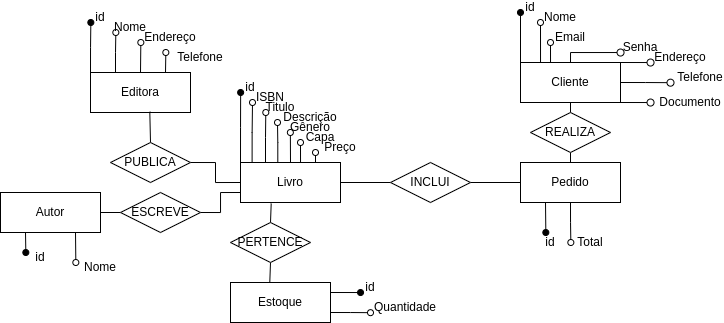

The diagram above was exported from draw.io. Its source (the exported page's mxGraphModel, read from the mxfile embedded in the PNG):
<mxGraphModel dx="455" dy="263" grid="1" gridSize="10" guides="1" tooltips="1" connect="1" arrows="1" fold="1" page="1" pageScale="1" pageWidth="850" pageHeight="1100" math="0" shadow="0" extFonts="Permanent Marker^https://fonts.googleapis.com/css?family=Permanent+Marker">
  <root>
    <mxCell id="0" />
    <mxCell id="1" parent="0" />
    <mxCell id="uMm1C3rqo_Ag0tslqku3-27" value="" style="edgeStyle=orthogonalEdgeStyle;rounded=0;orthogonalLoop=1;jettySize=auto;html=1;endArrow=oval;endFill=0;exitDx=0;exitDy=0;exitPerimeter=0;startArrow=none;" parent="1" edge="1">
      <mxGeometry relative="1" as="geometry">
        <mxPoint x="260" y="140" as="sourcePoint" />
        <mxPoint x="260" y="140" as="targetPoint" />
      </mxGeometry>
    </mxCell>
    <mxCell id="uMm1C3rqo_Ag0tslqku3-57" style="edgeStyle=orthogonalEdgeStyle;rounded=0;orthogonalLoop=1;jettySize=auto;html=1;exitX=0;exitY=0;exitDx=0;exitDy=0;endArrow=oval;endFill=1;" parent="1" source="uMm1C3rqo_Ag0tslqku3-1" edge="1">
      <mxGeometry relative="1" as="geometry">
        <mxPoint x="250.1428571428571" y="100" as="targetPoint" />
      </mxGeometry>
    </mxCell>
    <mxCell id="uMm1C3rqo_Ag0tslqku3-59" style="edgeStyle=orthogonalEdgeStyle;rounded=0;orthogonalLoop=1;jettySize=auto;html=1;exitX=0.116;exitY=0.018;exitDx=0;exitDy=0;endArrow=oval;endFill=0;exitPerimeter=0;" parent="1" source="uMm1C3rqo_Ag0tslqku3-1" edge="1">
      <mxGeometry relative="1" as="geometry">
        <mxPoint x="262" y="110" as="targetPoint" />
      </mxGeometry>
    </mxCell>
    <mxCell id="uMm1C3rqo_Ag0tslqku3-61" style="edgeStyle=orthogonalEdgeStyle;rounded=0;orthogonalLoop=1;jettySize=auto;html=1;exitX=0.25;exitY=0;exitDx=0;exitDy=0;endArrow=oval;endFill=0;" parent="1" source="uMm1C3rqo_Ag0tslqku3-1" edge="1">
      <mxGeometry relative="1" as="geometry">
        <mxPoint x="275.28571428571433" y="120" as="targetPoint" />
      </mxGeometry>
    </mxCell>
    <mxCell id="uMm1C3rqo_Ag0tslqku3-63" style="edgeStyle=orthogonalEdgeStyle;rounded=0;orthogonalLoop=1;jettySize=auto;html=1;exitX=0.373;exitY=0.018;exitDx=0;exitDy=0;endArrow=oval;endFill=0;exitPerimeter=0;" parent="1" source="uMm1C3rqo_Ag0tslqku3-1" edge="1">
      <mxGeometry relative="1" as="geometry">
        <mxPoint x="287" y="130" as="targetPoint" />
      </mxGeometry>
    </mxCell>
    <mxCell id="uMm1C3rqo_Ag0tslqku3-65" style="edgeStyle=orthogonalEdgeStyle;rounded=0;orthogonalLoop=1;jettySize=auto;html=1;exitX=0.5;exitY=0;exitDx=0;exitDy=0;endArrow=oval;endFill=0;" parent="1" source="uMm1C3rqo_Ag0tslqku3-1" edge="1">
      <mxGeometry relative="1" as="geometry">
        <mxPoint x="299.8571428571429" y="140" as="targetPoint" />
      </mxGeometry>
    </mxCell>
    <mxCell id="uMm1C3rqo_Ag0tslqku3-68" style="edgeStyle=orthogonalEdgeStyle;rounded=0;orthogonalLoop=1;jettySize=auto;html=1;exitX=0.75;exitY=0;exitDx=0;exitDy=0;endArrow=oval;endFill=0;" parent="1" source="uMm1C3rqo_Ag0tslqku3-1" edge="1">
      <mxGeometry relative="1" as="geometry">
        <mxPoint x="310" y="150" as="targetPoint" />
      </mxGeometry>
    </mxCell>
    <mxCell id="uMm1C3rqo_Ag0tslqku3-71" style="edgeStyle=orthogonalEdgeStyle;rounded=0;orthogonalLoop=1;jettySize=auto;html=1;exitX=0.75;exitY=0;exitDx=0;exitDy=0;endArrow=oval;endFill=0;" parent="1" source="uMm1C3rqo_Ag0tslqku3-1" edge="1">
      <mxGeometry relative="1" as="geometry">
        <mxPoint x="325" y="160" as="targetPoint" />
      </mxGeometry>
    </mxCell>
    <mxCell id="uMm1C3rqo_Ag0tslqku3-77" style="edgeStyle=orthogonalEdgeStyle;rounded=0;orthogonalLoop=1;jettySize=auto;html=1;exitX=0;exitY=0.5;exitDx=0;exitDy=0;entryX=1;entryY=0.5;entryDx=0;entryDy=0;endArrow=none;endFill=0;" parent="1" source="uMm1C3rqo_Ag0tslqku3-1" target="uMm1C3rqo_Ag0tslqku3-76" edge="1">
      <mxGeometry relative="1" as="geometry" />
    </mxCell>
    <mxCell id="uMm1C3rqo_Ag0tslqku3-91" style="edgeStyle=orthogonalEdgeStyle;rounded=0;orthogonalLoop=1;jettySize=auto;html=1;exitX=1;exitY=0.5;exitDx=0;exitDy=0;entryX=0;entryY=0.5;entryDx=0;entryDy=0;endArrow=none;endFill=0;" parent="1" source="uMm1C3rqo_Ag0tslqku3-1" target="uMm1C3rqo_Ag0tslqku3-90" edge="1">
      <mxGeometry relative="1" as="geometry" />
    </mxCell>
    <mxCell id="uMm1C3rqo_Ag0tslqku3-1" value="Livro&lt;br&gt;" style="whiteSpace=wrap;html=1;align=center;" parent="1" vertex="1">
      <mxGeometry x="250" y="170" width="100" height="40" as="geometry" />
    </mxCell>
    <mxCell id="uMm1C3rqo_Ag0tslqku3-58" value="id" style="text;html=1;strokeColor=none;fillColor=none;align=center;verticalAlign=middle;whiteSpace=wrap;rounded=0;" parent="1" vertex="1">
      <mxGeometry x="250" y="90" width="20" height="10" as="geometry" />
    </mxCell>
    <mxCell id="uMm1C3rqo_Ag0tslqku3-60" value="ISBN" style="text;html=1;strokeColor=none;fillColor=none;align=center;verticalAlign=middle;whiteSpace=wrap;rounded=0;" parent="1" vertex="1">
      <mxGeometry x="270" y="100" width="20" height="10" as="geometry" />
    </mxCell>
    <mxCell id="uMm1C3rqo_Ag0tslqku3-62" value="Titulo" style="text;html=1;strokeColor=none;fillColor=none;align=center;verticalAlign=middle;whiteSpace=wrap;rounded=0;" parent="1" vertex="1">
      <mxGeometry x="280" y="110" width="20" height="10" as="geometry" />
    </mxCell>
    <mxCell id="uMm1C3rqo_Ag0tslqku3-64" value="Descrição" style="text;html=1;strokeColor=none;fillColor=none;align=center;verticalAlign=middle;whiteSpace=wrap;rounded=0;" parent="1" vertex="1">
      <mxGeometry x="310" y="120" width="20" height="10" as="geometry" />
    </mxCell>
    <mxCell id="uMm1C3rqo_Ag0tslqku3-66" value="Gênero" style="text;html=1;strokeColor=none;fillColor=none;align=center;verticalAlign=middle;whiteSpace=wrap;rounded=0;" parent="1" vertex="1">
      <mxGeometry x="310" y="130" width="20" height="10" as="geometry" />
    </mxCell>
    <mxCell id="uMm1C3rqo_Ag0tslqku3-70" value="Capa" style="text;html=1;strokeColor=none;fillColor=none;align=center;verticalAlign=middle;whiteSpace=wrap;rounded=0;" parent="1" vertex="1">
      <mxGeometry x="320" y="140" width="20" height="10" as="geometry" />
    </mxCell>
    <mxCell id="uMm1C3rqo_Ag0tslqku3-72" value="Preço" style="text;html=1;strokeColor=none;fillColor=none;align=center;verticalAlign=middle;whiteSpace=wrap;rounded=0;" parent="1" vertex="1">
      <mxGeometry x="340" y="150" width="20" height="10" as="geometry" />
    </mxCell>
    <mxCell id="uMm1C3rqo_Ag0tslqku3-97" style="edgeStyle=orthogonalEdgeStyle;rounded=0;orthogonalLoop=1;jettySize=auto;html=1;exitX=0;exitY=0;exitDx=0;exitDy=0;endArrow=oval;endFill=1;" parent="1" source="uMm1C3rqo_Ag0tslqku3-75" edge="1">
      <mxGeometry relative="1" as="geometry">
        <mxPoint x="100.33333333333337" y="30" as="targetPoint" />
      </mxGeometry>
    </mxCell>
    <mxCell id="uMm1C3rqo_Ag0tslqku3-99" style="edgeStyle=orthogonalEdgeStyle;rounded=0;orthogonalLoop=1;jettySize=auto;html=1;exitX=0.25;exitY=0;exitDx=0;exitDy=0;endArrow=oval;endFill=0;" parent="1" source="uMm1C3rqo_Ag0tslqku3-75" edge="1">
      <mxGeometry relative="1" as="geometry">
        <mxPoint x="125.33333333333337" y="40" as="targetPoint" />
      </mxGeometry>
    </mxCell>
    <mxCell id="uMm1C3rqo_Ag0tslqku3-109" style="edgeStyle=orthogonalEdgeStyle;rounded=0;orthogonalLoop=1;jettySize=auto;html=1;exitX=0.5;exitY=0;exitDx=0;exitDy=0;endArrow=oval;endFill=0;" parent="1" source="uMm1C3rqo_Ag0tslqku3-75" edge="1">
      <mxGeometry relative="1" as="geometry">
        <mxPoint x="150.33333333333337" y="50" as="targetPoint" />
      </mxGeometry>
    </mxCell>
    <mxCell id="uMm1C3rqo_Ag0tslqku3-112" style="edgeStyle=orthogonalEdgeStyle;rounded=0;orthogonalLoop=1;jettySize=auto;html=1;exitX=0.75;exitY=0;exitDx=0;exitDy=0;endArrow=oval;endFill=0;" parent="1" source="uMm1C3rqo_Ag0tslqku3-75" edge="1">
      <mxGeometry relative="1" as="geometry">
        <mxPoint x="175.33333333333337" y="60" as="targetPoint" />
      </mxGeometry>
    </mxCell>
    <mxCell id="uMm1C3rqo_Ag0tslqku3-75" value="Editora" style="whiteSpace=wrap;html=1;align=center;" parent="1" vertex="1">
      <mxGeometry x="100" y="80" width="100" height="40" as="geometry" />
    </mxCell>
    <mxCell id="uMm1C3rqo_Ag0tslqku3-79" style="edgeStyle=orthogonalEdgeStyle;rounded=0;orthogonalLoop=1;jettySize=auto;html=1;exitX=0.5;exitY=0;exitDx=0;exitDy=0;entryX=0.593;entryY=0.981;entryDx=0;entryDy=0;entryPerimeter=0;endArrow=none;endFill=0;" parent="1" source="uMm1C3rqo_Ag0tslqku3-76" target="uMm1C3rqo_Ag0tslqku3-75" edge="1">
      <mxGeometry relative="1" as="geometry" />
    </mxCell>
    <mxCell id="uMm1C3rqo_Ag0tslqku3-76" value="PUBLICA" style="shape=rhombus;perimeter=rhombusPerimeter;whiteSpace=wrap;html=1;align=center;" parent="1" vertex="1">
      <mxGeometry x="120" y="150" width="80" height="40" as="geometry" />
    </mxCell>
    <mxCell id="uMm1C3rqo_Ag0tslqku3-114" style="edgeStyle=orthogonalEdgeStyle;rounded=0;orthogonalLoop=1;jettySize=auto;html=1;exitX=0.25;exitY=1;exitDx=0;exitDy=0;endArrow=oval;endFill=1;" parent="1" source="uMm1C3rqo_Ag0tslqku3-80" edge="1">
      <mxGeometry relative="1" as="geometry">
        <mxPoint x="35.33333333333337" y="260" as="targetPoint" />
      </mxGeometry>
    </mxCell>
    <mxCell id="uMm1C3rqo_Ag0tslqku3-116" style="edgeStyle=orthogonalEdgeStyle;rounded=0;orthogonalLoop=1;jettySize=auto;html=1;exitX=0.75;exitY=1;exitDx=0;exitDy=0;endArrow=oval;endFill=0;" parent="1" source="uMm1C3rqo_Ag0tslqku3-80" edge="1">
      <mxGeometry relative="1" as="geometry">
        <mxPoint x="85.33333333333337" y="270" as="targetPoint" />
      </mxGeometry>
    </mxCell>
    <mxCell id="uMm1C3rqo_Ag0tslqku3-80" value="Autor" style="whiteSpace=wrap;html=1;align=center;" parent="1" vertex="1">
      <mxGeometry x="10" y="200" width="100" height="40" as="geometry" />
    </mxCell>
    <mxCell id="uMm1C3rqo_Ag0tslqku3-83" style="edgeStyle=orthogonalEdgeStyle;rounded=0;orthogonalLoop=1;jettySize=auto;html=1;exitX=0;exitY=0.5;exitDx=0;exitDy=0;entryX=1;entryY=0.5;entryDx=0;entryDy=0;endArrow=none;endFill=0;" parent="1" source="uMm1C3rqo_Ag0tslqku3-82" target="uMm1C3rqo_Ag0tslqku3-80" edge="1">
      <mxGeometry relative="1" as="geometry" />
    </mxCell>
    <mxCell id="uMm1C3rqo_Ag0tslqku3-84" style="edgeStyle=orthogonalEdgeStyle;rounded=0;orthogonalLoop=1;jettySize=auto;html=1;exitX=1;exitY=0.5;exitDx=0;exitDy=0;entryX=0;entryY=0.75;entryDx=0;entryDy=0;endArrow=none;endFill=0;" parent="1" source="uMm1C3rqo_Ag0tslqku3-82" target="uMm1C3rqo_Ag0tslqku3-1" edge="1">
      <mxGeometry relative="1" as="geometry" />
    </mxCell>
    <mxCell id="uMm1C3rqo_Ag0tslqku3-82" value="ESCREVE" style="shape=rhombus;perimeter=rhombusPerimeter;whiteSpace=wrap;html=1;align=center;" parent="1" vertex="1">
      <mxGeometry x="130" y="200" width="80" height="40" as="geometry" />
    </mxCell>
    <mxCell id="uMm1C3rqo_Ag0tslqku3-118" style="edgeStyle=orthogonalEdgeStyle;rounded=0;orthogonalLoop=1;jettySize=auto;html=1;exitX=1;exitY=0.25;exitDx=0;exitDy=0;endArrow=oval;endFill=1;" parent="1" source="uMm1C3rqo_Ag0tslqku3-85" edge="1">
      <mxGeometry relative="1" as="geometry">
        <mxPoint x="370" y="300.16666666666674" as="targetPoint" />
      </mxGeometry>
    </mxCell>
    <mxCell id="uMm1C3rqo_Ag0tslqku3-120" style="edgeStyle=orthogonalEdgeStyle;rounded=0;orthogonalLoop=1;jettySize=auto;html=1;exitX=1;exitY=0.75;exitDx=0;exitDy=0;endArrow=oval;endFill=0;" parent="1" source="uMm1C3rqo_Ag0tslqku3-85" edge="1">
      <mxGeometry relative="1" as="geometry">
        <mxPoint x="380" y="320.16666666666674" as="targetPoint" />
      </mxGeometry>
    </mxCell>
    <mxCell id="uMm1C3rqo_Ag0tslqku3-85" value="Estoque" style="whiteSpace=wrap;html=1;align=center;" parent="1" vertex="1">
      <mxGeometry x="240" y="290" width="100" height="40" as="geometry" />
    </mxCell>
    <mxCell id="uMm1C3rqo_Ag0tslqku3-87" style="edgeStyle=orthogonalEdgeStyle;rounded=0;orthogonalLoop=1;jettySize=auto;html=1;exitX=0.5;exitY=0;exitDx=0;exitDy=0;entryX=0.307;entryY=1.024;entryDx=0;entryDy=0;entryPerimeter=0;endArrow=none;endFill=0;" parent="1" source="uMm1C3rqo_Ag0tslqku3-86" target="uMm1C3rqo_Ag0tslqku3-1" edge="1">
      <mxGeometry relative="1" as="geometry" />
    </mxCell>
    <mxCell id="uMm1C3rqo_Ag0tslqku3-88" style="edgeStyle=orthogonalEdgeStyle;rounded=0;orthogonalLoop=1;jettySize=auto;html=1;exitX=0.5;exitY=1;exitDx=0;exitDy=0;entryX=0.393;entryY=-0.01;entryDx=0;entryDy=0;entryPerimeter=0;endArrow=none;endFill=0;" parent="1" source="uMm1C3rqo_Ag0tslqku3-86" target="uMm1C3rqo_Ag0tslqku3-85" edge="1">
      <mxGeometry relative="1" as="geometry" />
    </mxCell>
    <mxCell id="uMm1C3rqo_Ag0tslqku3-86" value="PERTENCE" style="shape=rhombus;perimeter=rhombusPerimeter;whiteSpace=wrap;html=1;align=center;" parent="1" vertex="1">
      <mxGeometry x="240" y="230" width="80" height="40" as="geometry" />
    </mxCell>
    <mxCell id="uMm1C3rqo_Ag0tslqku3-123" style="edgeStyle=orthogonalEdgeStyle;rounded=0;orthogonalLoop=1;jettySize=auto;html=1;exitX=0.25;exitY=1;exitDx=0;exitDy=0;endArrow=oval;endFill=1;" parent="1" source="uMm1C3rqo_Ag0tslqku3-89" edge="1">
      <mxGeometry relative="1" as="geometry">
        <mxPoint x="555.3333333333335" y="240" as="targetPoint" />
      </mxGeometry>
    </mxCell>
    <mxCell id="uMm1C3rqo_Ag0tslqku3-125" style="edgeStyle=orthogonalEdgeStyle;rounded=0;orthogonalLoop=1;jettySize=auto;html=1;exitX=0.5;exitY=1;exitDx=0;exitDy=0;endArrow=oval;endFill=0;" parent="1" source="uMm1C3rqo_Ag0tslqku3-89" edge="1">
      <mxGeometry relative="1" as="geometry">
        <mxPoint x="580.3333333333335" y="250" as="targetPoint" />
      </mxGeometry>
    </mxCell>
    <mxCell id="uMm1C3rqo_Ag0tslqku3-89" value="Pedido" style="whiteSpace=wrap;html=1;align=center;" parent="1" vertex="1">
      <mxGeometry x="530" y="170" width="100" height="40" as="geometry" />
    </mxCell>
    <mxCell id="uMm1C3rqo_Ag0tslqku3-92" style="edgeStyle=orthogonalEdgeStyle;rounded=0;orthogonalLoop=1;jettySize=auto;html=1;exitX=1;exitY=0.5;exitDx=0;exitDy=0;entryX=0;entryY=0.5;entryDx=0;entryDy=0;endArrow=none;endFill=0;" parent="1" source="uMm1C3rqo_Ag0tslqku3-90" target="uMm1C3rqo_Ag0tslqku3-89" edge="1">
      <mxGeometry relative="1" as="geometry" />
    </mxCell>
    <mxCell id="uMm1C3rqo_Ag0tslqku3-90" value="INCLUI" style="shape=rhombus;perimeter=rhombusPerimeter;whiteSpace=wrap;html=1;align=center;" parent="1" vertex="1">
      <mxGeometry x="400" y="170" width="80" height="40" as="geometry" />
    </mxCell>
    <mxCell id="uMm1C3rqo_Ag0tslqku3-95" style="edgeStyle=orthogonalEdgeStyle;rounded=0;orthogonalLoop=1;jettySize=auto;html=1;exitX=0.5;exitY=1;exitDx=0;exitDy=0;entryX=0.5;entryY=0;entryDx=0;entryDy=0;endArrow=none;endFill=0;" parent="1" source="uMm1C3rqo_Ag0tslqku3-93" target="uMm1C3rqo_Ag0tslqku3-94" edge="1">
      <mxGeometry relative="1" as="geometry" />
    </mxCell>
    <mxCell id="uMm1C3rqo_Ag0tslqku3-130" style="edgeStyle=orthogonalEdgeStyle;rounded=0;orthogonalLoop=1;jettySize=auto;html=1;exitX=0;exitY=0;exitDx=0;exitDy=0;endArrow=oval;endFill=1;" parent="1" source="uMm1C3rqo_Ag0tslqku3-93" edge="1">
      <mxGeometry relative="1" as="geometry">
        <mxPoint x="530" y="20" as="targetPoint" />
      </mxGeometry>
    </mxCell>
    <mxCell id="uMm1C3rqo_Ag0tslqku3-132" style="edgeStyle=orthogonalEdgeStyle;rounded=0;orthogonalLoop=1;jettySize=auto;html=1;exitX=0.25;exitY=0;exitDx=0;exitDy=0;endArrow=oval;endFill=0;" parent="1" source="uMm1C3rqo_Ag0tslqku3-93" edge="1">
      <mxGeometry relative="1" as="geometry">
        <mxPoint x="560" y="50" as="targetPoint" />
      </mxGeometry>
    </mxCell>
    <mxCell id="uMm1C3rqo_Ag0tslqku3-135" style="edgeStyle=orthogonalEdgeStyle;rounded=0;orthogonalLoop=1;jettySize=auto;html=1;exitX=0.5;exitY=0;exitDx=0;exitDy=0;endArrow=oval;endFill=0;endSize=7;" parent="1" source="uMm1C3rqo_Ag0tslqku3-93" edge="1">
      <mxGeometry relative="1" as="geometry">
        <mxPoint x="630" y="60" as="targetPoint" />
        <Array as="points">
          <mxPoint x="580" y="60" />
          <mxPoint x="630" y="60" />
        </Array>
      </mxGeometry>
    </mxCell>
    <mxCell id="uMm1C3rqo_Ag0tslqku3-138" style="edgeStyle=orthogonalEdgeStyle;rounded=0;orthogonalLoop=1;jettySize=auto;html=1;exitX=1;exitY=0;exitDx=0;exitDy=0;endArrow=oval;endFill=0;endSize=7;" parent="1" source="uMm1C3rqo_Ag0tslqku3-93" edge="1">
      <mxGeometry relative="1" as="geometry">
        <mxPoint x="660" y="70.16666666666669" as="targetPoint" />
      </mxGeometry>
    </mxCell>
    <mxCell id="uMm1C3rqo_Ag0tslqku3-140" style="edgeStyle=orthogonalEdgeStyle;rounded=0;orthogonalLoop=1;jettySize=auto;html=1;exitX=1;exitY=0.5;exitDx=0;exitDy=0;endArrow=oval;endFill=0;endSize=7;" parent="1" source="uMm1C3rqo_Ag0tslqku3-93" edge="1">
      <mxGeometry relative="1" as="geometry">
        <mxPoint x="680" y="90.16666666666669" as="targetPoint" />
      </mxGeometry>
    </mxCell>
    <mxCell id="uMm1C3rqo_Ag0tslqku3-143" style="edgeStyle=orthogonalEdgeStyle;rounded=0;orthogonalLoop=1;jettySize=auto;html=1;exitX=1;exitY=1;exitDx=0;exitDy=0;endArrow=oval;endFill=0;endSize=7;" parent="1" source="uMm1C3rqo_Ag0tslqku3-93" edge="1">
      <mxGeometry relative="1" as="geometry">
        <mxPoint x="660" y="110.16666666666669" as="targetPoint" />
      </mxGeometry>
    </mxCell>
    <mxCell id="H567L1opUPQSuWo50MKm-1" style="edgeStyle=orthogonalEdgeStyle;rounded=0;orthogonalLoop=1;jettySize=auto;html=1;exitX=0;exitY=0;exitDx=0;exitDy=0;endArrow=oval;endFill=0;" edge="1" parent="1" source="uMm1C3rqo_Ag0tslqku3-93">
      <mxGeometry relative="1" as="geometry">
        <mxPoint x="550" y="30" as="targetPoint" />
        <Array as="points">
          <mxPoint x="550" y="70" />
        </Array>
      </mxGeometry>
    </mxCell>
    <mxCell id="uMm1C3rqo_Ag0tslqku3-93" value="Cliente" style="whiteSpace=wrap;html=1;align=center;" parent="1" vertex="1">
      <mxGeometry x="530" y="70" width="100" height="40" as="geometry" />
    </mxCell>
    <mxCell id="uMm1C3rqo_Ag0tslqku3-96" style="edgeStyle=orthogonalEdgeStyle;rounded=0;orthogonalLoop=1;jettySize=auto;html=1;exitX=0.5;exitY=1;exitDx=0;exitDy=0;entryX=0.5;entryY=0;entryDx=0;entryDy=0;endArrow=none;endFill=0;" parent="1" source="uMm1C3rqo_Ag0tslqku3-94" target="uMm1C3rqo_Ag0tslqku3-89" edge="1">
      <mxGeometry relative="1" as="geometry" />
    </mxCell>
    <mxCell id="uMm1C3rqo_Ag0tslqku3-94" value="REALIZA" style="shape=rhombus;perimeter=rhombusPerimeter;whiteSpace=wrap;html=1;align=center;" parent="1" vertex="1">
      <mxGeometry x="540" y="120" width="80" height="40" as="geometry" />
    </mxCell>
    <mxCell id="uMm1C3rqo_Ag0tslqku3-98" value="id" style="text;html=1;strokeColor=none;fillColor=none;align=center;verticalAlign=middle;whiteSpace=wrap;rounded=0;" parent="1" vertex="1">
      <mxGeometry x="100" y="20" width="20" height="10" as="geometry" />
    </mxCell>
    <mxCell id="uMm1C3rqo_Ag0tslqku3-100" value="Nome" style="text;html=1;strokeColor=none;fillColor=none;align=center;verticalAlign=middle;whiteSpace=wrap;rounded=0;" parent="1" vertex="1">
      <mxGeometry x="130" y="30" width="20" height="10" as="geometry" />
    </mxCell>
    <mxCell id="uMm1C3rqo_Ag0tslqku3-110" value="Endereço" style="text;html=1;strokeColor=none;fillColor=none;align=center;verticalAlign=middle;whiteSpace=wrap;rounded=0;" parent="1" vertex="1">
      <mxGeometry x="170" y="40" width="20" height="10" as="geometry" />
    </mxCell>
    <mxCell id="uMm1C3rqo_Ag0tslqku3-113" value="Telefone" style="text;html=1;strokeColor=none;fillColor=none;align=center;verticalAlign=middle;whiteSpace=wrap;rounded=0;" parent="1" vertex="1">
      <mxGeometry x="200" y="60" width="20" height="10" as="geometry" />
    </mxCell>
    <mxCell id="uMm1C3rqo_Ag0tslqku3-115" value="id" style="text;html=1;strokeColor=none;fillColor=none;align=center;verticalAlign=middle;whiteSpace=wrap;rounded=0;" parent="1" vertex="1">
      <mxGeometry x="40" y="260" width="20" height="10" as="geometry" />
    </mxCell>
    <mxCell id="uMm1C3rqo_Ag0tslqku3-117" value="Nome" style="text;html=1;strokeColor=none;fillColor=none;align=center;verticalAlign=middle;whiteSpace=wrap;rounded=0;" parent="1" vertex="1">
      <mxGeometry x="100" y="270" width="20" height="10" as="geometry" />
    </mxCell>
    <mxCell id="uMm1C3rqo_Ag0tslqku3-119" value="id" style="text;html=1;strokeColor=none;fillColor=none;align=center;verticalAlign=middle;whiteSpace=wrap;rounded=0;" parent="1" vertex="1">
      <mxGeometry x="370" y="290" width="20" height="10" as="geometry" />
    </mxCell>
    <mxCell id="uMm1C3rqo_Ag0tslqku3-121" value="Quantidade" style="text;html=1;strokeColor=none;fillColor=none;align=center;verticalAlign=middle;whiteSpace=wrap;rounded=0;" parent="1" vertex="1">
      <mxGeometry x="405" y="310" width="20" height="10" as="geometry" />
    </mxCell>
    <mxCell id="uMm1C3rqo_Ag0tslqku3-124" value="id" style="text;html=1;strokeColor=none;fillColor=none;align=center;verticalAlign=middle;whiteSpace=wrap;rounded=0;" parent="1" vertex="1">
      <mxGeometry x="550" y="245" width="20" height="10" as="geometry" />
    </mxCell>
    <mxCell id="uMm1C3rqo_Ag0tslqku3-126" value="Total" style="text;html=1;strokeColor=none;fillColor=none;align=center;verticalAlign=middle;whiteSpace=wrap;rounded=0;" parent="1" vertex="1">
      <mxGeometry x="590" y="245" width="20" height="10" as="geometry" />
    </mxCell>
    <mxCell id="uMm1C3rqo_Ag0tslqku3-131" value="id" style="text;html=1;strokeColor=none;fillColor=none;align=center;verticalAlign=middle;whiteSpace=wrap;rounded=0;" parent="1" vertex="1">
      <mxGeometry x="530" y="10" width="20" height="10" as="geometry" />
    </mxCell>
    <mxCell id="uMm1C3rqo_Ag0tslqku3-134" value="Email" style="text;html=1;strokeColor=none;fillColor=none;align=center;verticalAlign=middle;whiteSpace=wrap;rounded=0;" parent="1" vertex="1">
      <mxGeometry x="570" y="40" width="20" height="10" as="geometry" />
    </mxCell>
    <mxCell id="uMm1C3rqo_Ag0tslqku3-136" value="Senha" style="text;html=1;strokeColor=none;fillColor=none;align=center;verticalAlign=middle;whiteSpace=wrap;rounded=0;" parent="1" vertex="1">
      <mxGeometry x="640" y="50" width="20" height="10" as="geometry" />
    </mxCell>
    <mxCell id="uMm1C3rqo_Ag0tslqku3-139" value="Endereço" style="text;html=1;strokeColor=none;fillColor=none;align=center;verticalAlign=middle;whiteSpace=wrap;rounded=0;" parent="1" vertex="1">
      <mxGeometry x="680" y="60" width="20" height="10" as="geometry" />
    </mxCell>
    <mxCell id="uMm1C3rqo_Ag0tslqku3-141" value="Telefone" style="text;html=1;strokeColor=none;fillColor=none;align=center;verticalAlign=middle;whiteSpace=wrap;rounded=0;" parent="1" vertex="1">
      <mxGeometry x="700" y="80" width="20" height="10" as="geometry" />
    </mxCell>
    <mxCell id="uMm1C3rqo_Ag0tslqku3-144" value="Documento" style="text;html=1;strokeColor=none;fillColor=none;align=center;verticalAlign=middle;whiteSpace=wrap;rounded=0;" parent="1" vertex="1">
      <mxGeometry x="690" y="100" width="20" height="20" as="geometry" />
    </mxCell>
    <mxCell id="H567L1opUPQSuWo50MKm-2" value="Nome" style="text;html=1;strokeColor=none;fillColor=none;align=center;verticalAlign=middle;whiteSpace=wrap;rounded=0;" vertex="1" parent="1">
      <mxGeometry x="560" y="20" width="20" height="10" as="geometry" />
    </mxCell>
  </root>
</mxGraphModel>